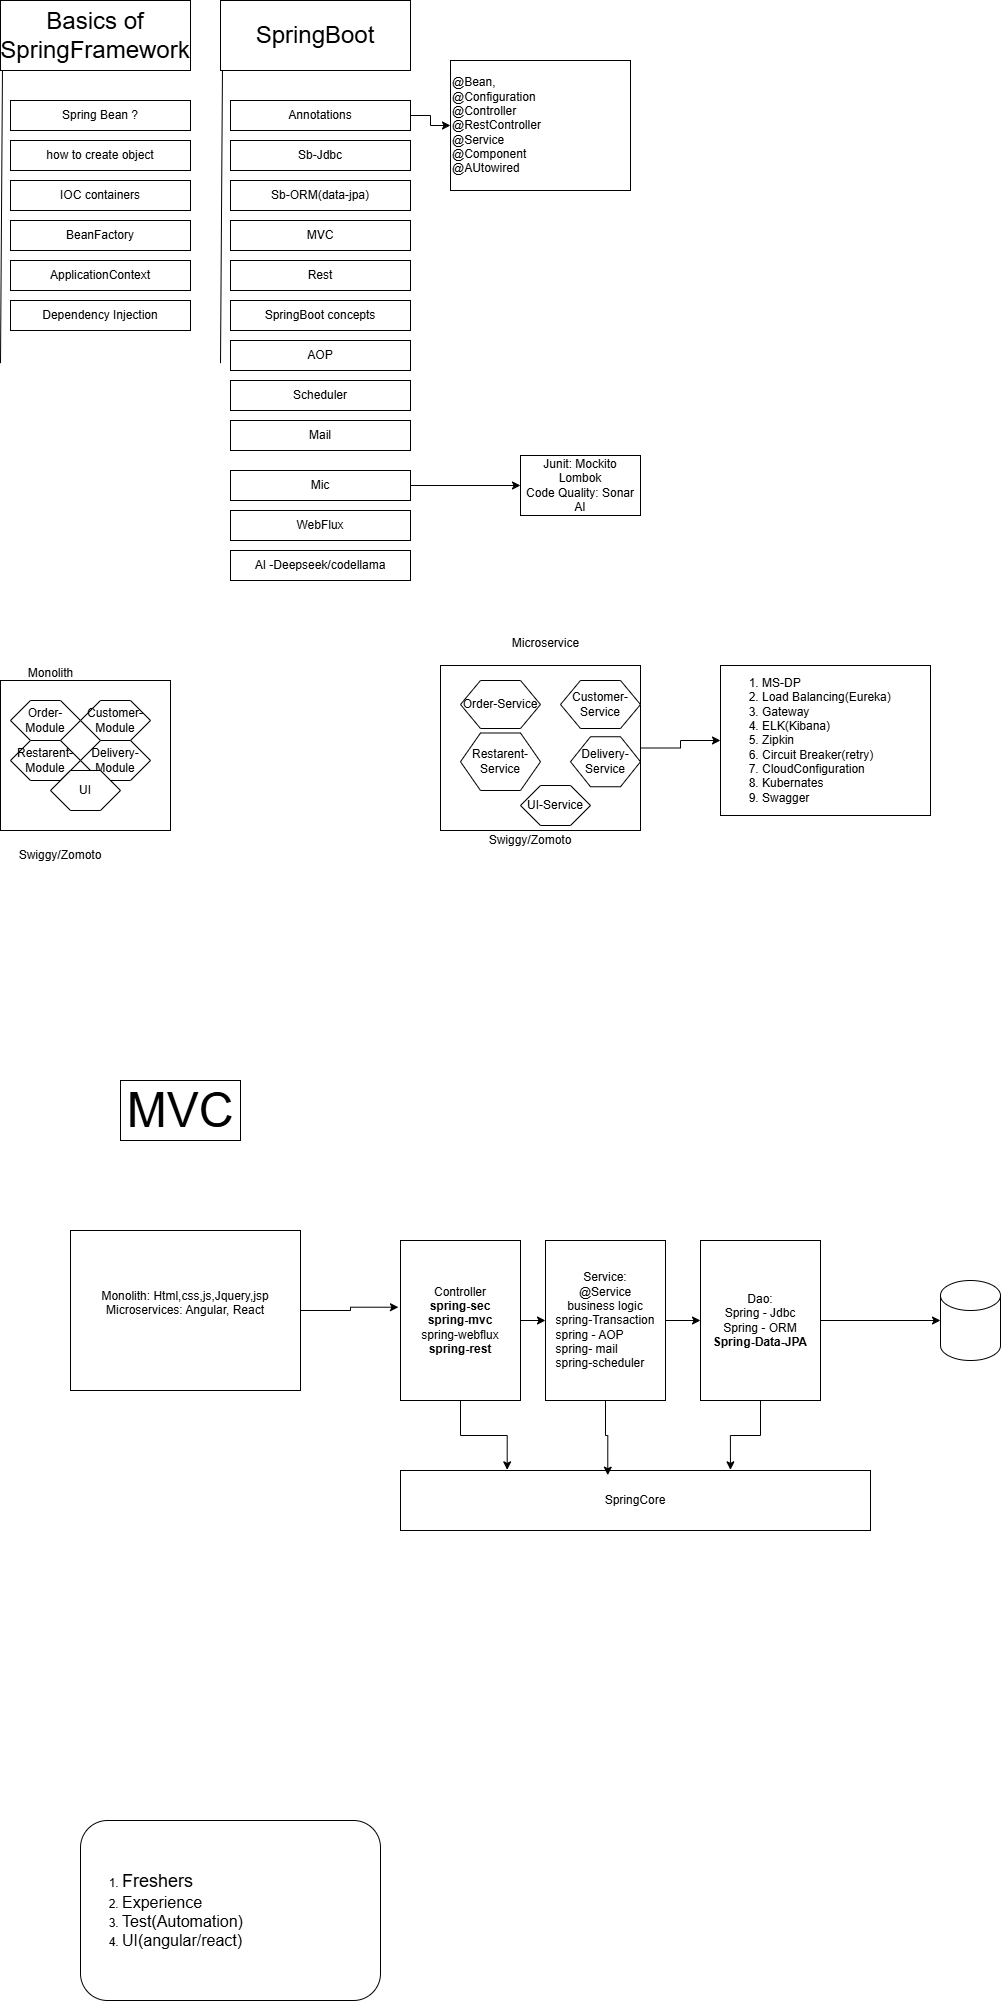

The diagram above was exported from draw.io. Its source (the exported page's mxGraphModel, read from the mxfile embedded in the PNG):
<mxGraphModel dx="1034" dy="454" grid="1" gridSize="10" guides="1" tooltips="1" connect="1" arrows="1" fold="1" page="1" pageScale="1" pageWidth="850" pageHeight="1100" math="0" shadow="0">
  <root>
    <mxCell id="0" />
    <mxCell id="1" parent="0" />
    <mxCell id="oy8WBWG6sLixKYJaXI2m-1" value="&lt;font style=&quot;font-size: 24px;&quot;&gt;Basics of SpringFramework&lt;/font&gt;" style="rounded=0;whiteSpace=wrap;html=1;" parent="1" vertex="1">
      <mxGeometry x="80" y="50" width="190" height="70" as="geometry" />
    </mxCell>
    <mxCell id="oy8WBWG6sLixKYJaXI2m-2" value="" style="endArrow=none;html=1;rounded=0;entryX=0.063;entryY=0.962;entryDx=0;entryDy=0;entryPerimeter=0;" parent="1" edge="1">
      <mxGeometry width="50" height="50" relative="1" as="geometry">
        <mxPoint x="80" y="412.66" as="sourcePoint" />
        <mxPoint x="81.97000000000003" y="120.00000000000003" as="targetPoint" />
      </mxGeometry>
    </mxCell>
    <mxCell id="oy8WBWG6sLixKYJaXI2m-3" value="Spring Bean ?" style="rounded=0;whiteSpace=wrap;html=1;" parent="1" vertex="1">
      <mxGeometry x="90" y="150" width="180" height="30" as="geometry" />
    </mxCell>
    <mxCell id="oy8WBWG6sLixKYJaXI2m-4" value="how to create object" style="rounded=0;whiteSpace=wrap;html=1;" parent="1" vertex="1">
      <mxGeometry x="90" y="190" width="180" height="30" as="geometry" />
    </mxCell>
    <mxCell id="oy8WBWG6sLixKYJaXI2m-5" value="IOC containers" style="rounded=0;whiteSpace=wrap;html=1;" parent="1" vertex="1">
      <mxGeometry x="90" y="230" width="180" height="30" as="geometry" />
    </mxCell>
    <mxCell id="oy8WBWG6sLixKYJaXI2m-6" value="BeanFactory" style="rounded=0;whiteSpace=wrap;html=1;" parent="1" vertex="1">
      <mxGeometry x="90" y="270" width="180" height="30" as="geometry" />
    </mxCell>
    <mxCell id="oy8WBWG6sLixKYJaXI2m-7" value="ApplicationContext" style="rounded=0;whiteSpace=wrap;html=1;" parent="1" vertex="1">
      <mxGeometry x="90" y="310" width="180" height="30" as="geometry" />
    </mxCell>
    <mxCell id="oy8WBWG6sLixKYJaXI2m-8" value="Dependency Injection" style="rounded=0;whiteSpace=wrap;html=1;" parent="1" vertex="1">
      <mxGeometry x="90" y="350" width="180" height="30" as="geometry" />
    </mxCell>
    <mxCell id="oy8WBWG6sLixKYJaXI2m-9" value="&lt;font style=&quot;font-size: 24px;&quot;&gt;SpringBoot&lt;/font&gt;" style="rounded=0;whiteSpace=wrap;html=1;" parent="1" vertex="1">
      <mxGeometry x="300" y="50" width="190" height="70" as="geometry" />
    </mxCell>
    <mxCell id="oy8WBWG6sLixKYJaXI2m-10" value="" style="endArrow=none;html=1;rounded=0;entryX=0.063;entryY=0.962;entryDx=0;entryDy=0;entryPerimeter=0;" parent="1" edge="1">
      <mxGeometry width="50" height="50" relative="1" as="geometry">
        <mxPoint x="300" y="412.66" as="sourcePoint" />
        <mxPoint x="301.97" y="120.00000000000003" as="targetPoint" />
      </mxGeometry>
    </mxCell>
    <mxCell id="oy8WBWG6sLixKYJaXI2m-18" value="" style="edgeStyle=orthogonalEdgeStyle;rounded=0;orthogonalLoop=1;jettySize=auto;html=1;" parent="1" source="oy8WBWG6sLixKYJaXI2m-11" target="oy8WBWG6sLixKYJaXI2m-17" edge="1">
      <mxGeometry relative="1" as="geometry" />
    </mxCell>
    <mxCell id="oy8WBWG6sLixKYJaXI2m-11" value="Annotations" style="rounded=0;whiteSpace=wrap;html=1;" parent="1" vertex="1">
      <mxGeometry x="310" y="150" width="180" height="30" as="geometry" />
    </mxCell>
    <mxCell id="oy8WBWG6sLixKYJaXI2m-14" value="SpringBoot concepts" style="rounded=0;whiteSpace=wrap;html=1;" parent="1" vertex="1">
      <mxGeometry x="310" y="350" width="180" height="30" as="geometry" />
    </mxCell>
    <mxCell id="oy8WBWG6sLixKYJaXI2m-15" value="AOP" style="rounded=0;whiteSpace=wrap;html=1;" parent="1" vertex="1">
      <mxGeometry x="310" y="390" width="180" height="30" as="geometry" />
    </mxCell>
    <mxCell id="oy8WBWG6sLixKYJaXI2m-16" value="Scheduler" style="rounded=0;whiteSpace=wrap;html=1;" parent="1" vertex="1">
      <mxGeometry x="310" y="430" width="180" height="30" as="geometry" />
    </mxCell>
    <mxCell id="oy8WBWG6sLixKYJaXI2m-17" value="@Bean,&amp;nbsp;&lt;div&gt;@Configuration&amp;nbsp;&lt;/div&gt;&lt;div&gt;@Controller&amp;nbsp;&amp;nbsp;&lt;div&gt;@RestController&lt;/div&gt;&lt;div&gt;@Service&lt;/div&gt;&lt;div&gt;@Component&lt;/div&gt;&lt;div&gt;@AUtowired&lt;/div&gt;&lt;/div&gt;" style="whiteSpace=wrap;html=1;rounded=0;align=left;" parent="1" vertex="1">
      <mxGeometry x="530" y="110" width="180" height="130" as="geometry" />
    </mxCell>
    <mxCell id="oy8WBWG6sLixKYJaXI2m-19" value="Mail" style="rounded=0;whiteSpace=wrap;html=1;" parent="1" vertex="1">
      <mxGeometry x="310" y="470" width="180" height="30" as="geometry" />
    </mxCell>
    <mxCell id="oy8WBWG6sLixKYJaXI2m-22" value="" style="rounded=0;whiteSpace=wrap;html=1;" parent="1" vertex="1">
      <mxGeometry x="80" y="730" width="170" height="150" as="geometry" />
    </mxCell>
    <mxCell id="oy8WBWG6sLixKYJaXI2m-23" value="Swiggy/Zomoto" style="text;html=1;align=center;verticalAlign=middle;whiteSpace=wrap;rounded=0;" parent="1" vertex="1">
      <mxGeometry x="110" y="890" width="60" height="30" as="geometry" />
    </mxCell>
    <mxCell id="oy8WBWG6sLixKYJaXI2m-24" value="Order-Module" style="shape=hexagon;perimeter=hexagonPerimeter2;whiteSpace=wrap;html=1;fixedSize=1;" parent="1" vertex="1">
      <mxGeometry x="90" y="750" width="70" height="40" as="geometry" />
    </mxCell>
    <mxCell id="oy8WBWG6sLixKYJaXI2m-25" value="Customer-Module" style="shape=hexagon;perimeter=hexagonPerimeter2;whiteSpace=wrap;html=1;fixedSize=1;" parent="1" vertex="1">
      <mxGeometry x="160" y="750" width="70" height="40" as="geometry" />
    </mxCell>
    <mxCell id="oy8WBWG6sLixKYJaXI2m-26" value="Restarent-Module" style="shape=hexagon;perimeter=hexagonPerimeter2;whiteSpace=wrap;html=1;fixedSize=1;" parent="1" vertex="1">
      <mxGeometry x="90" y="790" width="70" height="40" as="geometry" />
    </mxCell>
    <mxCell id="oy8WBWG6sLixKYJaXI2m-27" value="Delivery-Module" style="shape=hexagon;perimeter=hexagonPerimeter2;whiteSpace=wrap;html=1;fixedSize=1;" parent="1" vertex="1">
      <mxGeometry x="160" y="790" width="70" height="40" as="geometry" />
    </mxCell>
    <mxCell id="oy8WBWG6sLixKYJaXI2m-28" value="UI" style="shape=hexagon;perimeter=hexagonPerimeter2;whiteSpace=wrap;html=1;fixedSize=1;" parent="1" vertex="1">
      <mxGeometry x="130" y="820" width="70" height="40" as="geometry" />
    </mxCell>
    <mxCell id="oy8WBWG6sLixKYJaXI2m-39" value="" style="edgeStyle=orthogonalEdgeStyle;rounded=0;orthogonalLoop=1;jettySize=auto;html=1;" parent="1" source="oy8WBWG6sLixKYJaXI2m-29" target="oy8WBWG6sLixKYJaXI2m-38" edge="1">
      <mxGeometry relative="1" as="geometry" />
    </mxCell>
    <mxCell id="oy8WBWG6sLixKYJaXI2m-29" value="" style="rounded=0;whiteSpace=wrap;html=1;" parent="1" vertex="1">
      <mxGeometry x="520" y="715" width="200" height="165" as="geometry" />
    </mxCell>
    <mxCell id="oy8WBWG6sLixKYJaXI2m-30" value="Swiggy/Zomoto" style="text;html=1;align=center;verticalAlign=middle;whiteSpace=wrap;rounded=0;" parent="1" vertex="1">
      <mxGeometry x="580" y="875" width="60" height="30" as="geometry" />
    </mxCell>
    <mxCell id="oy8WBWG6sLixKYJaXI2m-31" value="Order-Service" style="shape=hexagon;perimeter=hexagonPerimeter2;whiteSpace=wrap;html=1;fixedSize=1;" parent="1" vertex="1">
      <mxGeometry x="540" y="730" width="80" height="48" as="geometry" />
    </mxCell>
    <mxCell id="oy8WBWG6sLixKYJaXI2m-32" value="Customer-Service" style="shape=hexagon;perimeter=hexagonPerimeter2;whiteSpace=wrap;html=1;fixedSize=1;" parent="1" vertex="1">
      <mxGeometry x="640" y="730" width="80" height="48" as="geometry" />
    </mxCell>
    <mxCell id="oy8WBWG6sLixKYJaXI2m-33" value="Restarent-Service" style="shape=hexagon;perimeter=hexagonPerimeter2;whiteSpace=wrap;html=1;fixedSize=1;" parent="1" vertex="1">
      <mxGeometry x="540" y="782.5" width="80" height="57.5" as="geometry" />
    </mxCell>
    <mxCell id="oy8WBWG6sLixKYJaXI2m-34" value="Delivery-Service" style="shape=hexagon;perimeter=hexagonPerimeter2;whiteSpace=wrap;html=1;fixedSize=1;" parent="1" vertex="1">
      <mxGeometry x="650" y="786.25" width="70" height="50" as="geometry" />
    </mxCell>
    <mxCell id="oy8WBWG6sLixKYJaXI2m-35" value="UI-Service" style="shape=hexagon;perimeter=hexagonPerimeter2;whiteSpace=wrap;html=1;fixedSize=1;" parent="1" vertex="1">
      <mxGeometry x="600" y="835" width="70" height="40" as="geometry" />
    </mxCell>
    <mxCell id="oy8WBWG6sLixKYJaXI2m-36" value="Monolith" style="text;html=1;align=center;verticalAlign=middle;resizable=0;points=[];autosize=1;strokeColor=none;fillColor=none;" parent="1" vertex="1">
      <mxGeometry x="95" y="708" width="70" height="30" as="geometry" />
    </mxCell>
    <mxCell id="oy8WBWG6sLixKYJaXI2m-37" value="Microservice" style="text;html=1;align=center;verticalAlign=middle;resizable=0;points=[];autosize=1;strokeColor=none;fillColor=none;" parent="1" vertex="1">
      <mxGeometry x="580" y="678" width="90" height="30" as="geometry" />
    </mxCell>
    <mxCell id="oy8WBWG6sLixKYJaXI2m-38" value="&lt;ol&gt;&lt;li&gt;MS-DP&lt;/li&gt;&lt;li&gt;Load Balancing(Eureka)&lt;/li&gt;&lt;li&gt;Gateway&lt;/li&gt;&lt;li&gt;ELK(Kibana)&lt;/li&gt;&lt;li&gt;Zipkin&lt;/li&gt;&lt;li&gt;Circuit Breaker(retry)&lt;/li&gt;&lt;li&gt;CloudConfiguration&lt;/li&gt;&lt;li&gt;Kubernates&lt;/li&gt;&lt;li&gt;&lt;span style=&quot;text-align: center;&quot;&gt;Swagger&lt;/span&gt;&lt;/li&gt;&lt;/ol&gt;" style="rounded=0;whiteSpace=wrap;html=1;align=left;" parent="1" vertex="1">
      <mxGeometry x="800" y="715" width="210" height="150" as="geometry" />
    </mxCell>
    <mxCell id="oy8WBWG6sLixKYJaXI2m-49" value="" style="edgeStyle=orthogonalEdgeStyle;rounded=0;orthogonalLoop=1;jettySize=auto;html=1;" parent="1" source="oy8WBWG6sLixKYJaXI2m-47" target="oy8WBWG6sLixKYJaXI2m-48" edge="1">
      <mxGeometry relative="1" as="geometry" />
    </mxCell>
    <mxCell id="oy8WBWG6sLixKYJaXI2m-47" value="Mic" style="rounded=0;whiteSpace=wrap;html=1;" parent="1" vertex="1">
      <mxGeometry x="310" y="520" width="180" height="30" as="geometry" />
    </mxCell>
    <mxCell id="oy8WBWG6sLixKYJaXI2m-48" value="Junit: Mockito&lt;br&gt;Lombok&lt;br&gt;Code Quality: Sonar&lt;div&gt;AI&lt;/div&gt;" style="whiteSpace=wrap;html=1;rounded=0;" parent="1" vertex="1">
      <mxGeometry x="600" y="505" width="120" height="60" as="geometry" />
    </mxCell>
    <mxCell id="oy8WBWG6sLixKYJaXI2m-50" value="WebFlux" style="rounded=0;whiteSpace=wrap;html=1;" parent="1" vertex="1">
      <mxGeometry x="310" y="560" width="180" height="30" as="geometry" />
    </mxCell>
    <mxCell id="oy8WBWG6sLixKYJaXI2m-51" value="AI -Deepseek/codellama" style="rounded=0;whiteSpace=wrap;html=1;" parent="1" vertex="1">
      <mxGeometry x="310" y="600" width="180" height="30" as="geometry" />
    </mxCell>
    <mxCell id="oy8WBWG6sLixKYJaXI2m-54" value="Sb-Jdbc" style="rounded=0;whiteSpace=wrap;html=1;" parent="1" vertex="1">
      <mxGeometry x="310" y="190" width="180" height="30" as="geometry" />
    </mxCell>
    <mxCell id="oy8WBWG6sLixKYJaXI2m-55" value="Sb-ORM(data-jpa)" style="rounded=0;whiteSpace=wrap;html=1;" parent="1" vertex="1">
      <mxGeometry x="310" y="230" width="180" height="30" as="geometry" />
    </mxCell>
    <mxCell id="oy8WBWG6sLixKYJaXI2m-56" value="MVC" style="rounded=0;whiteSpace=wrap;html=1;" parent="1" vertex="1">
      <mxGeometry x="310" y="270" width="180" height="30" as="geometry" />
    </mxCell>
    <mxCell id="oy8WBWG6sLixKYJaXI2m-57" value="Rest" style="rounded=0;whiteSpace=wrap;html=1;" parent="1" vertex="1">
      <mxGeometry x="310" y="310" width="180" height="30" as="geometry" />
    </mxCell>
    <mxCell id="oy8WBWG6sLixKYJaXI2m-58" value="&lt;font style=&quot;font-size: 48px;&quot;&gt;MVC&lt;/font&gt;" style="rounded=0;whiteSpace=wrap;html=1;" parent="1" vertex="1">
      <mxGeometry x="200" y="1130" width="120" height="60" as="geometry" />
    </mxCell>
    <mxCell id="oy8WBWG6sLixKYJaXI2m-59" value="Monolith: Html,css,js,Jquery,jsp&lt;br&gt;Microservices: Angular, React&lt;br&gt;&lt;div&gt;&lt;br&gt;&lt;/div&gt;" style="rounded=0;whiteSpace=wrap;html=1;" parent="1" vertex="1">
      <mxGeometry x="150" y="1280" width="230" height="160" as="geometry" />
    </mxCell>
    <mxCell id="oy8WBWG6sLixKYJaXI2m-70" style="edgeStyle=orthogonalEdgeStyle;rounded=0;orthogonalLoop=1;jettySize=auto;html=1;exitX=1;exitY=0.5;exitDx=0;exitDy=0;entryX=0;entryY=0.5;entryDx=0;entryDy=0;" parent="1" source="oy8WBWG6sLixKYJaXI2m-60" target="oy8WBWG6sLixKYJaXI2m-61" edge="1">
      <mxGeometry relative="1" as="geometry" />
    </mxCell>
    <mxCell id="oy8WBWG6sLixKYJaXI2m-60" value="Controller&lt;div&gt;&lt;b&gt;spring-sec&lt;/b&gt;&lt;/div&gt;&lt;div&gt;&lt;b&gt;spring-mvc&lt;/b&gt;&lt;/div&gt;&lt;div&gt;spring-webflux&lt;/div&gt;&lt;div&gt;&lt;b&gt;spring-rest&lt;/b&gt;&lt;/div&gt;" style="rounded=0;whiteSpace=wrap;html=1;" parent="1" vertex="1">
      <mxGeometry x="480" y="1290" width="120" height="160" as="geometry" />
    </mxCell>
    <mxCell id="oy8WBWG6sLixKYJaXI2m-69" style="edgeStyle=orthogonalEdgeStyle;rounded=0;orthogonalLoop=1;jettySize=auto;html=1;exitX=1;exitY=0.5;exitDx=0;exitDy=0;entryX=0;entryY=0.5;entryDx=0;entryDy=0;" parent="1" source="oy8WBWG6sLixKYJaXI2m-61" target="oy8WBWG6sLixKYJaXI2m-62" edge="1">
      <mxGeometry relative="1" as="geometry" />
    </mxCell>
    <mxCell id="oy8WBWG6sLixKYJaXI2m-61" value="Service:&lt;br&gt;@Service&lt;br&gt;business logic&lt;br&gt;&lt;div style=&quot;text-align: left;&quot;&gt;&lt;span style=&quot;background-color: transparent; color: light-dark(rgb(0, 0, 0), rgb(255, 255, 255));&quot;&gt;spring-Transaction&lt;/span&gt;&lt;/div&gt;&lt;div style=&quot;text-align: left;&quot;&gt;spring - AOP&lt;/div&gt;&lt;div style=&quot;text-align: left;&quot;&gt;spring- mail&lt;/div&gt;&lt;div style=&quot;text-align: left;&quot;&gt;spring-scheduler&lt;/div&gt;" style="rounded=0;whiteSpace=wrap;html=1;" parent="1" vertex="1">
      <mxGeometry x="625" y="1290" width="120" height="160" as="geometry" />
    </mxCell>
    <mxCell id="oy8WBWG6sLixKYJaXI2m-68" style="edgeStyle=orthogonalEdgeStyle;rounded=0;orthogonalLoop=1;jettySize=auto;html=1;" parent="1" source="oy8WBWG6sLixKYJaXI2m-62" target="oy8WBWG6sLixKYJaXI2m-67" edge="1">
      <mxGeometry relative="1" as="geometry" />
    </mxCell>
    <mxCell id="oy8WBWG6sLixKYJaXI2m-62" value="Dao: &lt;br&gt;Spring - Jdbc&lt;br&gt;Spring - ORM &lt;br&gt;&lt;b&gt;Spring-Data-JPA&lt;/b&gt;" style="rounded=0;whiteSpace=wrap;html=1;" parent="1" vertex="1">
      <mxGeometry x="780" y="1290" width="120" height="160" as="geometry" />
    </mxCell>
    <mxCell id="oy8WBWG6sLixKYJaXI2m-63" value="SpringCore" style="rounded=0;whiteSpace=wrap;html=1;" parent="1" vertex="1">
      <mxGeometry x="480" y="1520" width="470" height="60" as="geometry" />
    </mxCell>
    <mxCell id="oy8WBWG6sLixKYJaXI2m-64" style="edgeStyle=orthogonalEdgeStyle;rounded=0;orthogonalLoop=1;jettySize=auto;html=1;exitX=0.5;exitY=1;exitDx=0;exitDy=0;entryX=0.227;entryY=-0.011;entryDx=0;entryDy=0;entryPerimeter=0;" parent="1" source="oy8WBWG6sLixKYJaXI2m-60" target="oy8WBWG6sLixKYJaXI2m-63" edge="1">
      <mxGeometry relative="1" as="geometry" />
    </mxCell>
    <mxCell id="oy8WBWG6sLixKYJaXI2m-65" style="edgeStyle=orthogonalEdgeStyle;rounded=0;orthogonalLoop=1;jettySize=auto;html=1;exitX=0.5;exitY=1;exitDx=0;exitDy=0;entryX=0.441;entryY=0.078;entryDx=0;entryDy=0;entryPerimeter=0;" parent="1" source="oy8WBWG6sLixKYJaXI2m-61" target="oy8WBWG6sLixKYJaXI2m-63" edge="1">
      <mxGeometry relative="1" as="geometry" />
    </mxCell>
    <mxCell id="oy8WBWG6sLixKYJaXI2m-66" style="edgeStyle=orthogonalEdgeStyle;rounded=0;orthogonalLoop=1;jettySize=auto;html=1;exitX=0.5;exitY=1;exitDx=0;exitDy=0;entryX=0.702;entryY=-0.011;entryDx=0;entryDy=0;entryPerimeter=0;" parent="1" source="oy8WBWG6sLixKYJaXI2m-62" target="oy8WBWG6sLixKYJaXI2m-63" edge="1">
      <mxGeometry relative="1" as="geometry" />
    </mxCell>
    <mxCell id="oy8WBWG6sLixKYJaXI2m-67" value="" style="shape=cylinder3;whiteSpace=wrap;html=1;boundedLbl=1;backgroundOutline=1;size=15;" parent="1" vertex="1">
      <mxGeometry x="1020" y="1330" width="60" height="80" as="geometry" />
    </mxCell>
    <mxCell id="oy8WBWG6sLixKYJaXI2m-71" style="edgeStyle=orthogonalEdgeStyle;rounded=0;orthogonalLoop=1;jettySize=auto;html=1;exitX=1;exitY=0.5;exitDx=0;exitDy=0;entryX=-0.017;entryY=0.417;entryDx=0;entryDy=0;entryPerimeter=0;" parent="1" source="oy8WBWG6sLixKYJaXI2m-59" target="oy8WBWG6sLixKYJaXI2m-60" edge="1">
      <mxGeometry relative="1" as="geometry" />
    </mxCell>
    <mxCell id="oy8WBWG6sLixKYJaXI2m-72" value="&lt;ol&gt;&lt;li&gt;&lt;font style=&quot;font-size: 18px;&quot;&gt;Freshers&lt;/font&gt;&lt;/li&gt;&lt;li&gt;&lt;font size=&quot;3&quot;&gt;Experience&lt;/font&gt;&lt;/li&gt;&lt;li&gt;&lt;font size=&quot;3&quot;&gt;Test(Automation)&lt;/font&gt;&lt;/li&gt;&lt;li&gt;&lt;font size=&quot;3&quot;&gt;UI(angular/react)&lt;/font&gt;&lt;/li&gt;&lt;/ol&gt;" style="rounded=1;whiteSpace=wrap;html=1;align=left;" parent="1" vertex="1">
      <mxGeometry x="160" y="1870" width="300" height="180" as="geometry" />
    </mxCell>
  </root>
</mxGraphModel>